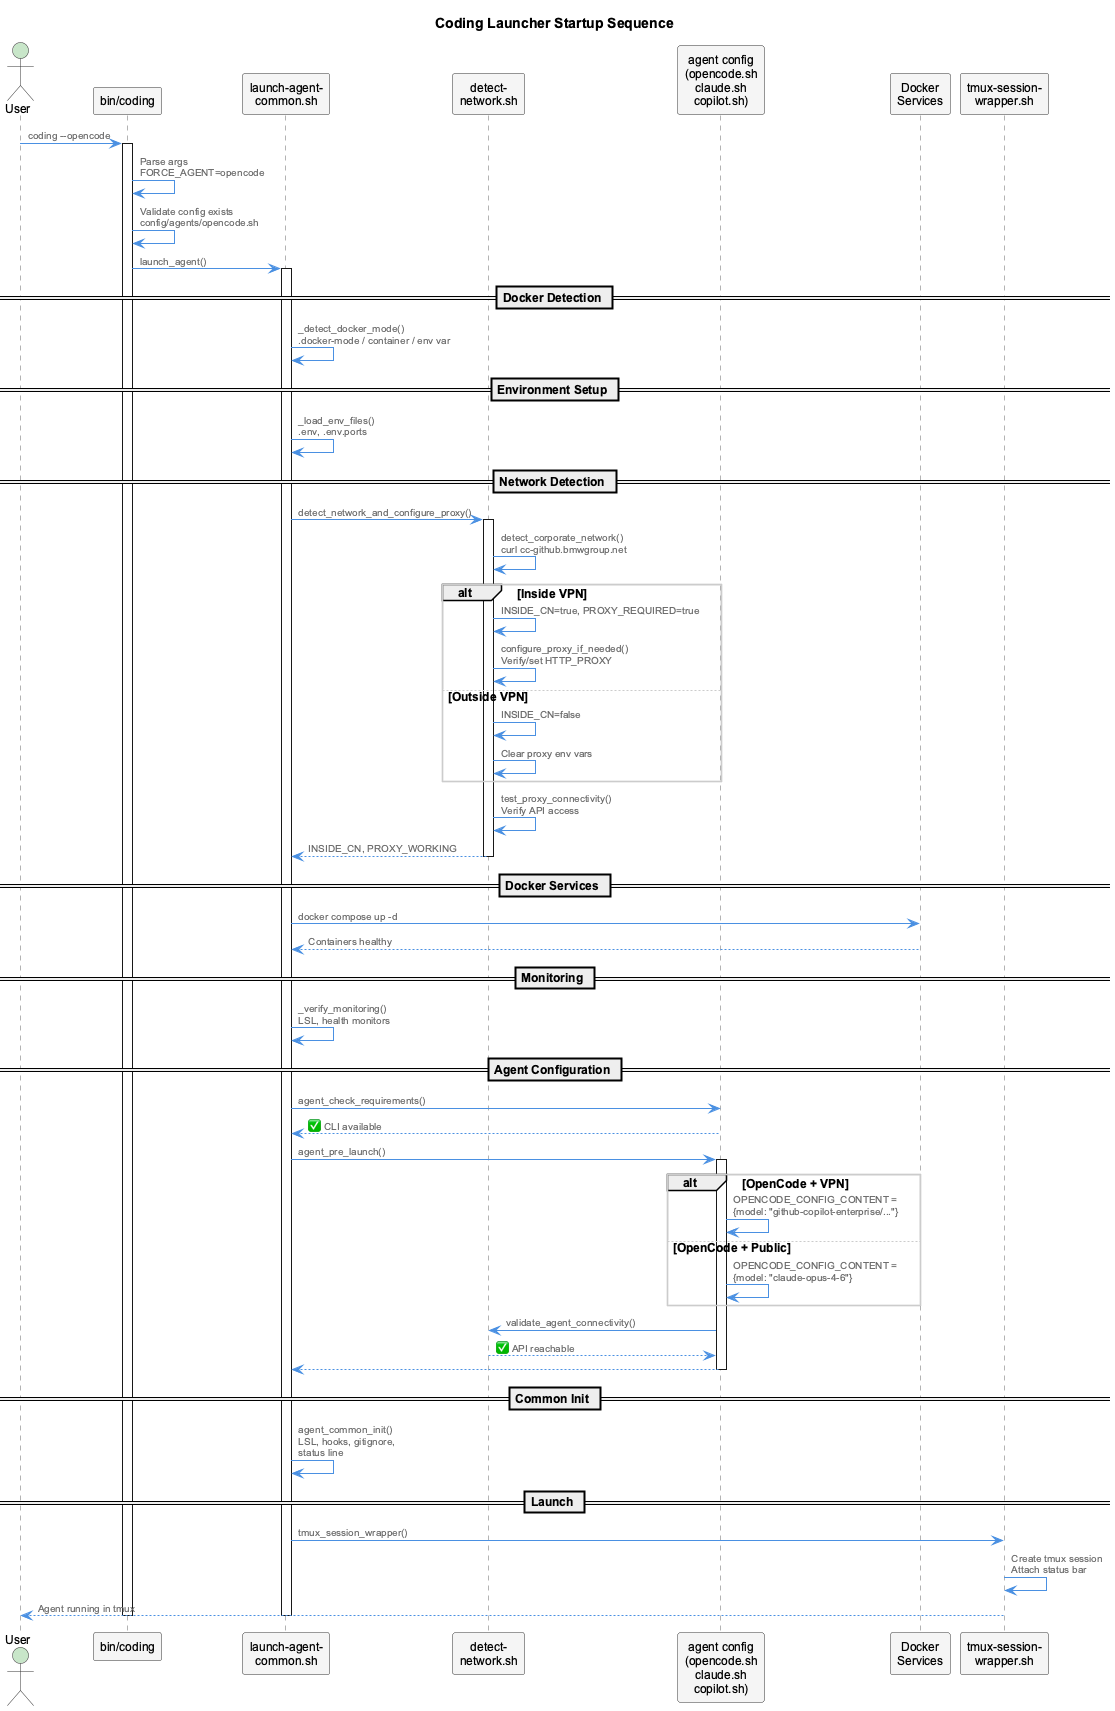

The diagram above was rendered by PlantUML. Its source (embedded in the PNG):
@startuml launcher-startup-sequence
!include _standard-style.puml

title Coding Launcher Startup Sequence

actor User as user
participant "bin/coding" as launcher
participant "launch-agent-\ncommon.sh" as common
participant "detect-\nnetwork.sh" as network
participant "agent config\n(opencode.sh\nclaude.sh\ncopilot.sh)" as agent
participant "Docker\nServices" as docker
participant "tmux-session-\nwrapper.sh" as tmux

user -> launcher: coding --opencode
activate launcher

launcher -> launcher: Parse args\nFORCE_AGENT=opencode
launcher -> launcher: Validate config exists\nconfig/agents/opencode.sh
launcher -> common: launch_agent()
activate common

== Docker Detection ==
common -> common: _detect_docker_mode()\n.docker-mode / container / env var

== Environment Setup ==
common -> common: _load_env_files()\n.env, .env.ports

== Network Detection ==
common -> network: detect_network_and_configure_proxy()
activate network
network -> network: detect_corporate_network()\ncurl cc-github.bmwgroup.net
alt Inside VPN
  network -> network: INSIDE_CN=true, PROXY_REQUIRED=true
  network -> network: configure_proxy_if_needed()\nVerify/set HTTP_PROXY
else Outside VPN
  network -> network: INSIDE_CN=false
  network -> network: Clear proxy env vars
end
network -> network: test_proxy_connectivity()\nVerify API access
network --> common: INSIDE_CN, PROXY_WORKING
deactivate network

== Docker Services ==
common -> docker: docker compose up -d
docker --> common: Containers healthy

== Monitoring ==
common -> common: _verify_monitoring()\nLSL, health monitors

== Agent Configuration ==
common -> agent: agent_check_requirements()
agent --> common: ✅ CLI available

common -> agent: agent_pre_launch()
activate agent
alt OpenCode + VPN
  agent -> agent: OPENCODE_CONFIG_CONTENT =\n{model: "github-copilot-enterprise/..."}
else OpenCode + Public
  agent -> agent: OPENCODE_CONFIG_CONTENT =\n{model: "claude-opus-4-6"}
end
agent -> network: validate_agent_connectivity()
network --> agent: ✅ API reachable
agent --> common
deactivate agent

== Common Init ==
common -> common: agent_common_init()\nLSL, hooks, gitignore,\nstatus line

== Launch ==
common -> tmux: tmux_session_wrapper()
tmux -> tmux: Create tmux session\nAttach status bar
tmux --> user: Agent running in tmux
deactivate common
deactivate launcher

@enduml